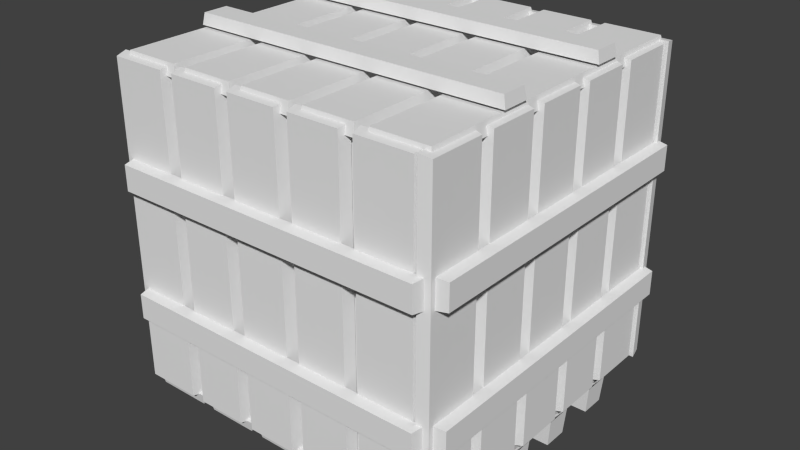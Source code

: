 # Source: Crate.blend  (saved by Blender 2.76.0; exported with 4.5.12 LTS)
import bpy
from mathutils import Matrix  # noqa: F401  (used for matrix-valued properties, if any)

bpy.ops.wm.read_factory_settings(use_empty=True)
scene = bpy.context.scene
scene.name = 'Scene'

# ---- collections
col_collection_1 = bpy.data.collections.new('Collection 1'); scene.collection.children.link(col_collection_1)

# ---- world
world_world = bpy.data.worlds.new('World'); scene.world = world_world
world_world.color = (0.05088, 0.05088, 0.05088)
world_world.use_sun_shadow = False
world_world.sun_shadow_jitter_overblur = 0.0
world_world.cycles.sampling_method = 'MANUAL'
world_world.cycles.sample_map_resolution = 256

# ---- meshes
me_cube_001 = bpy.data.meshes.new('Cube.001')
me_cube_001.from_pydata([(-0.5, -0.5, -0.5), (-0.5, -0.5, 0.5), (-0.5, 0.5, -0.5), (-0.5, 0.5, 0.5), (0.5, -0.5, -0.5), (0.5, -0.5, 0.5), (0.5, 0.5, -0.5), (0.5, 0.5, 0.5), (-0.5233, -0.5258, 0.5049), (-0.5233, 0.5258, 0.5049), (0.5283, -0.5258, 0.5049), (0.5283, 0.5258, 0.5049), (-0.3286, 0.5258, 0.5049), (-0.2975, 0.5258, 0.5049), (-0.1182, 0.5258, 0.5049), (-0.08714, 0.5258, 0.5049), (0.09209, 0.5258, 0.5049), (0.1232, 0.5258, 0.5049), (0.3024, 0.5258, 0.5049), (0.3335, 0.5258, 0.5049), (0.3335, -0.5258, 0.5049), (0.3024, -0.5258, 0.5049), (0.1232, -0.5258, 0.5049), (0.09209, -0.5258, 0.5049), (-0.08714, -0.5258, 0.5049), (-0.1182, -0.5258, 0.5049), (-0.2975, -0.5258, 0.5049), (-0.3286, -0.5258, 0.5049), (-0.516, -0.5184, 0.5421), (-0.516, 0.5184, 0.5421), (0.5209, 0.5184, 0.5421), (0.5209, -0.5184, 0.5421), (0.2951, 0.5184, 0.5421), (0.2951, -0.5184, 0.5421), (0.3409, -0.5184, 0.5421), (0.3409, 0.5184, 0.5421), (0.08473, 0.5184, 0.5421), (0.08473, -0.5184, 0.5421), (0.1305, -0.5184, 0.5421), (0.1305, 0.5184, 0.5421), (-0.1256, 0.5184, 0.5421), (-0.1256, -0.5184, 0.5421), (-0.07978, -0.5184, 0.5421), (-0.07978, 0.5184, 0.5421), (-0.3359, 0.5184, 0.5421), (-0.3359, -0.5184, 0.5421), (-0.2901, -0.5184, 0.5421), (-0.2901, 0.5184, 0.5421), (0.506, -0.5485, -0.5185), (0.506, -0.5485, 0.5331), (0.506, 0.5031, -0.5185), (0.506, 0.5031, 0.5331), (0.506, -0.3537, 0.5331), (0.506, -0.3226, 0.5331), (0.506, -0.1434, 0.5331), (0.506, -0.1123, 0.5331), (0.506, 0.06695, 0.5331), (0.506, 0.09804, 0.5331), (0.506, 0.2773, 0.5331), (0.506, 0.3084, 0.5331), (0.506, 0.3084, -0.5185), (0.506, 0.2773, -0.5185), (0.506, 0.09804, -0.5185), (0.506, 0.06695, -0.5185), (0.506, -0.1123, -0.5185), (0.506, -0.1434, -0.5185), (0.506, -0.3226, -0.5185), (0.506, -0.3537, -0.5185), (0.5432, -0.5411, -0.5111), (0.5432, -0.5411, 0.5258), (0.5432, 0.4958, 0.5258), (0.5432, 0.4958, -0.5111), (0.5432, 0.2699, 0.5258), (0.5432, 0.2699, -0.5111), (0.5432, 0.3157, -0.5111), (0.5432, 0.3157, 0.5258), (0.5432, 0.05959, 0.5258), (0.5432, 0.05959, -0.5111), (0.5432, 0.1054, -0.5111), (0.5432, 0.1054, 0.5258), (0.5432, -0.1507, 0.5258), (0.5432, -0.1507, -0.5111), (0.5432, -0.1049, -0.5111), (0.5432, -0.1049, 0.5258), (0.5432, -0.3611, 0.5258), (0.5432, -0.3611, -0.5111), (0.5432, -0.3152, -0.5111), (0.5432, -0.3152, 0.5258), (-0.5513, -0.5068, -0.5185), (-0.5513, -0.5068, 0.5331), (0.5003, -0.5068, -0.5185), (0.5003, -0.5068, 0.5331), (-0.3565, -0.5068, 0.5331), (-0.3254, -0.5068, 0.5331), (-0.1462, -0.5068, 0.5331), (-0.1151, -0.5068, 0.5331), (0.06415, -0.5068, 0.5331), (0.09524, -0.5068, 0.5331), (0.2745, -0.5068, 0.5331), (0.3056, -0.5068, 0.5331), (0.3056, -0.5068, -0.5185), (0.2745, -0.5068, -0.5185), (0.09524, -0.5068, -0.5185), (0.06415, -0.5068, -0.5185), (-0.1151, -0.5068, -0.5185), (-0.1462, -0.5068, -0.5185), (-0.3254, -0.5068, -0.5185), (-0.3565, -0.5068, -0.5185), (-0.5439, -0.544, -0.5111), (-0.5439, -0.544, 0.5258), (0.493, -0.544, 0.5258), (0.493, -0.544, -0.5111), (0.2671, -0.544, 0.5258), (0.2671, -0.544, -0.5111), (0.3129, -0.544, -0.5111), (0.3129, -0.544, 0.5258), (0.05679, -0.544, 0.5258), (0.05679, -0.544, -0.5111), (0.1026, -0.544, -0.5111), (0.1026, -0.544, 0.5258), (-0.1535, -0.544, 0.5258), (-0.1535, -0.544, -0.5111), (-0.1077, -0.544, -0.5111), (-0.1077, -0.544, 0.5258), (-0.3639, -0.544, 0.5258), (-0.3639, -0.544, -0.5111), (-0.318, -0.544, -0.5111), (-0.318, -0.544, 0.5258), (-0.5078, 0.5489, -0.5185), (-0.5078, 0.5489, 0.5331), (-0.5078, -0.5027, -0.5185), (-0.5078, -0.5027, 0.5331), (-0.5078, 0.3541, 0.5331), (-0.5078, 0.3231, 0.5331), (-0.5078, 0.1438, 0.5331), (-0.5078, 0.1127, 0.5331), (-0.5078, -0.06651, 0.5331), (-0.5078, -0.0976, 0.5331), (-0.5078, -0.2768, 0.5331), (-0.5078, -0.3079, 0.5331), (-0.5078, -0.3079, -0.5185), (-0.5078, -0.2768, -0.5185), (-0.5078, -0.0976, -0.5185), (-0.5078, -0.06651, -0.5185), (-0.5078, 0.1127, -0.5185), (-0.5078, 0.1438, -0.5185), (-0.5078, 0.3231, -0.5185), (-0.5078, 0.3541, -0.5185), (-0.545, 0.5416, -0.5111), (-0.545, 0.5416, 0.5258), (-0.545, -0.4953, 0.5258), (-0.545, -0.4953, -0.5111), (-0.545, -0.2695, 0.5258), (-0.545, -0.2695, -0.5111), (-0.545, -0.3153, -0.5111), (-0.545, -0.3153, 0.5258), (-0.545, -0.05915, 0.5258), (-0.545, -0.05915, -0.5111), (-0.545, -0.105, -0.5111), (-0.545, -0.105, 0.5258), (-0.545, 0.1512, 0.5258), (-0.545, 0.1512, -0.5111), (-0.545, 0.1054, -0.5111), (-0.545, 0.1054, 0.5258), (-0.545, 0.3615, 0.5258), (-0.545, 0.3615, -0.5111), (-0.545, 0.3157, -0.5111), (-0.545, 0.3157, 0.5258), (0.5528, 0.5066, -0.5185), (0.5528, 0.5066, 0.5331), (-0.4988, 0.5044, -0.5185), (-0.4988, 0.5044, 0.5331), (0.3581, 0.5062, 0.5331), (0.327, 0.5061, 0.5331), (0.1477, 0.5057, 0.5331), (0.1167, 0.5057, 0.5331), (-0.06258, 0.5053, 0.5331), (-0.09367, 0.5052, 0.5331), (-0.2729, 0.5048, 0.5331), (-0.304, 0.5048, 0.5331), (-0.304, 0.5048, -0.5185), (-0.2729, 0.5048, -0.5185), (-0.09367, 0.5052, -0.5185), (-0.06258, 0.5053, -0.5185), (0.1167, 0.5057, -0.5185), (0.1477, 0.5057, -0.5185), (0.327, 0.5061, -0.5185), (0.3581, 0.5062, -0.5185), (0.5454, 0.5438, -0.5111), (0.5454, 0.5438, 0.5258), (-0.4915, 0.5416, 0.5258), (-0.4915, 0.5416, -0.5111), (-0.2656, 0.542, 0.5258), (-0.2656, 0.542, -0.5111), (-0.3114, 0.5419, -0.5111), (-0.3114, 0.5419, 0.5258), (-0.0553, 0.5425, 0.5258), (-0.0553, 0.5425, -0.5111), (-0.1011, 0.5424, -0.5111), (-0.1011, 0.5424, 0.5258), (0.155, 0.5429, 0.5258), (0.155, 0.5429, -0.5111), (0.1092, 0.5428, -0.5111), (0.1092, 0.5428, 0.5258), (0.3653, 0.5434, 0.5258), (0.3653, 0.5434, -0.5111), (0.3195, 0.5433, -0.5111), (0.3195, 0.5433, 0.5258), (0.5159, -0.5258, -0.5109), (0.5159, 0.5258, -0.5109), (-0.5357, -0.5258, -0.5109), (-0.5357, 0.5258, -0.5109), (0.3211, 0.5258, -0.5109), (0.2901, 0.5258, -0.5109), (0.1108, 0.5258, -0.5109), (0.07973, 0.5258, -0.5109), (-0.09951, 0.5258, -0.5109), (-0.1306, 0.5258, -0.5109), (-0.3098, 0.5258, -0.5109), (-0.3409, 0.5258, -0.5109), (-0.3409, -0.5258, -0.5109), (-0.3098, -0.5258, -0.5109), (-0.1306, -0.5258, -0.5109), (-0.09951, -0.5258, -0.5109), (0.07973, -0.5258, -0.5109), (0.1108, -0.5258, -0.5109), (0.2901, -0.5258, -0.5109), (0.3211, -0.5258, -0.5109), (0.5086, -0.5184, -0.5481), (0.5086, 0.5184, -0.5481), (-0.5283, 0.5184, -0.5481), (-0.5283, -0.5184, -0.5481), (-0.3025, 0.5184, -0.5481), (-0.3025, -0.5184, -0.5481), (-0.3483, -0.5184, -0.5481), (-0.3483, 0.5184, -0.5481), (-0.09215, 0.5184, -0.5481), (-0.09215, -0.5184, -0.5481), (-0.138, -0.5184, -0.5481), (-0.138, 0.5184, -0.5481), (0.1182, 0.5184, -0.5481), (0.1182, -0.5184, -0.5481), (0.07237, -0.5184, -0.5481), (0.07237, 0.5184, -0.5481), (0.3285, 0.5184, -0.5481), (0.3285, -0.5184, -0.5481), (0.2827, -0.5184, -0.5481), (0.2827, 0.5184, -0.5481), (0.5308, 0.2551, 0.5494), (0.5308, 0.1655, 0.5494), (0.5308, -0.1655, 0.5494), (0.5308, -0.2551, 0.5494), (-0.5209, -0.2551, 0.5494), (-0.5209, -0.1655, 0.5494), (-0.5209, 0.1655, 0.5494), (-0.5209, 0.2551, 0.5494), (0.5234, -0.2515, 0.5866), (-0.5135, -0.2515, 0.5866), (-0.5135, -0.1692, 0.5866), (0.5234, -0.1692, 0.5866), (0.5234, 0.1692, 0.5866), (-0.5135, 0.1692, 0.5866), (-0.5135, 0.2515, 0.5866), (0.5234, 0.2515, 0.5866), (0.542, 0.5258, 0.2269), (0.542, 0.5258, 0.1373), (0.542, 0.5258, -0.1938), (0.542, 0.5258, -0.2834), (0.542, -0.5258, -0.2834), (0.542, -0.5258, -0.1938), (0.542, -0.5258, 0.1373), (0.542, -0.5258, 0.2269), (0.5792, 0.5184, -0.2797), (0.5792, -0.5184, -0.2797), (0.5792, -0.5184, -0.1974), (0.5792, 0.5184, -0.1974), (0.5792, 0.5184, 0.141), (0.5792, -0.5184, 0.141), (0.5792, -0.5184, 0.2232), (0.5792, 0.5184, 0.2232), (-0.5258, 0.542, 0.2269), (-0.5258, 0.542, 0.1373), (-0.5258, 0.542, -0.1938), (-0.5258, 0.542, -0.2834), (0.5258, 0.542, -0.2834), (0.5258, 0.542, -0.1938), (0.5258, 0.542, 0.1373), (0.5258, 0.542, 0.2269), (-0.5184, 0.5792, -0.2797), (0.5184, 0.5792, -0.2797), (0.5184, 0.5792, -0.1974), (-0.5184, 0.5792, -0.1974), (-0.5184, 0.5792, 0.141), (0.5184, 0.5792, 0.141), (0.5184, 0.5792, 0.2232), (-0.5184, 0.5792, 0.2232), (-0.542, -0.5258, 0.2269), (-0.542, -0.5258, 0.1373), (-0.542, -0.5258, -0.1938), (-0.542, -0.5258, -0.2834), (-0.542, 0.5258, -0.2834), (-0.542, 0.5258, -0.1938), (-0.542, 0.5258, 0.1373), (-0.542, 0.5258, 0.2269), (-0.5792, -0.5184, -0.2797), (-0.5792, 0.5184, -0.2797), (-0.5792, 0.5184, -0.1974), (-0.5792, -0.5184, -0.1974), (-0.5792, -0.5184, 0.141), (-0.5792, 0.5184, 0.141), (-0.5792, 0.5184, 0.2232), (-0.5792, -0.5184, 0.2232), (0.5258, -0.542, 0.2269), (0.5258, -0.542, 0.1373), (0.5258, -0.542, -0.1938), (0.5258, -0.542, -0.2834), (-0.5258, -0.542, -0.2834), (-0.5258, -0.542, -0.1938), (-0.5258, -0.542, 0.1373), (-0.5258, -0.542, 0.2269), (0.5184, -0.5792, -0.2797), (-0.5184, -0.5792, -0.2797), (-0.5184, -0.5792, -0.1974), (0.5184, -0.5792, -0.1974), (0.5184, -0.5792, 0.141), (-0.5184, -0.5792, 0.141), (-0.5184, -0.5792, 0.2232), (0.5184, -0.5792, 0.2232), (-0.5308, 0.1661, -0.5452), (-0.5308, 0.07651, -0.5452), (-0.5308, -0.2545, -0.5452), (-0.5308, -0.3441, -0.5452), (0.5209, -0.3441, -0.5452), (0.5209, -0.2545, -0.5452), (0.5209, 0.07651, -0.5452), (0.5209, 0.1661, -0.5452), (-0.5234, -0.3405, -0.6345), (0.5135, -0.3405, -0.6345), (0.5135, -0.2582, -0.6345), (-0.5234, -0.2582, -0.6345), (-0.5234, 0.08019, -0.6345), (0.5135, 0.08019, -0.6345), (0.5135, 0.1624, -0.6345), (-0.5234, 0.1624, -0.6345), (-0.5308, 0.3837, -0.5452), (-0.5308, 0.2941, -0.5452), (-0.5308, -0.03695, -0.5452), (-0.5308, -0.1266, -0.5452), (0.5209, -0.1266, -0.5452), (0.5209, -0.03695, -0.5452), (0.5209, 0.2941, -0.5452), (0.5209, 0.3837, -0.5452), (-0.5234, -0.1229, -0.6345), (0.5135, -0.1229, -0.6345), (0.5135, -0.04063, -0.6345), (-0.5234, -0.04063, -0.6345), (-0.5234, 0.2978, -0.6345), (0.5135, 0.2978, -0.6345), (0.5135, 0.38, -0.6345), (-0.5234, 0.38, -0.6345)], [], [(1, 3, 2, 0), (3, 7, 6, 2), (7, 5, 4, 6), (5, 1, 0, 4), (0, 2, 6, 4), (5, 7, 3, 1), (41, 40, 47, 46), (31, 30, 35, 34), (33, 32, 39, 38), (37, 36, 43, 42), (45, 44, 29, 28), (28, 29, 9, 8), (30, 31, 10, 11), (32, 33, 21, 18), (34, 35, 19, 20), (36, 37, 23, 16), (38, 39, 17, 22), (40, 41, 25, 14), (42, 43, 15, 24), (44, 45, 27, 12), (46, 47, 13, 26), (45, 28, 8, 27), (29, 44, 12, 9), (41, 46, 26, 25), (47, 40, 14, 13), (37, 42, 24, 23), (43, 36, 16, 15), (33, 38, 22, 21), (39, 32, 18, 17), (31, 34, 20, 10), (35, 30, 11, 19), (8, 9, 12, 27), (14, 25, 26, 13), (16, 23, 24, 15), (18, 21, 22, 17), (11, 10, 20, 19), (81, 80, 87, 86), (71, 70, 75, 74), (73, 72, 79, 78), (77, 76, 83, 82), (85, 84, 69, 68), (68, 69, 49, 48), (70, 71, 50, 51), (72, 73, 61, 58), (74, 75, 59, 60), (76, 77, 63, 56), (78, 79, 57, 62), (80, 81, 65, 54), (82, 83, 55, 64), (84, 85, 67, 52), (86, 87, 53, 66), (85, 68, 48, 67), (69, 84, 52, 49), (81, 86, 66, 65), (87, 80, 54, 53), (77, 82, 64, 63), (83, 76, 56, 55), (73, 78, 62, 61), (79, 72, 58, 57), (71, 74, 60, 50), (75, 70, 51, 59), (48, 49, 52, 67), (54, 65, 66, 53), (56, 63, 64, 55), (58, 61, 62, 57), (51, 50, 60, 59), (121, 120, 127, 126), (111, 110, 115, 114), (113, 112, 119, 118), (117, 116, 123, 122), (125, 124, 109, 108), (108, 109, 89, 88), (110, 111, 90, 91), (112, 113, 101, 98), (114, 115, 99, 100), (116, 117, 103, 96), (118, 119, 97, 102), (120, 121, 105, 94), (122, 123, 95, 104), (124, 125, 107, 92), (126, 127, 93, 106), (125, 108, 88, 107), (109, 124, 92, 89), (121, 126, 106, 105), (127, 120, 94, 93), (117, 122, 104, 103), (123, 116, 96, 95), (113, 118, 102, 101), (119, 112, 98, 97), (111, 114, 100, 90), (115, 110, 91, 99), (88, 89, 92, 107), (94, 105, 106, 93), (96, 103, 104, 95), (98, 101, 102, 97), (91, 90, 100, 99), (161, 160, 167, 166), (151, 150, 155, 154), (153, 152, 159, 158), (157, 156, 163, 162), (165, 164, 149, 148), (148, 149, 129, 128), (150, 151, 130, 131), (152, 153, 141, 138), (154, 155, 139, 140), (156, 157, 143, 136), (158, 159, 137, 142), (160, 161, 145, 134), (162, 163, 135, 144), (164, 165, 147, 132), (166, 167, 133, 146), (165, 148, 128, 147), (149, 164, 132, 129), (161, 166, 146, 145), (167, 160, 134, 133), (157, 162, 144, 143), (163, 156, 136, 135), (153, 158, 142, 141), (159, 152, 138, 137), (151, 154, 140, 130), (155, 150, 131, 139), (128, 129, 132, 147), (134, 145, 146, 133), (136, 143, 144, 135), (138, 141, 142, 137), (131, 130, 140, 139), (201, 200, 207, 206), (191, 190, 195, 194), (193, 192, 199, 198), (197, 196, 203, 202), (205, 204, 189, 188), (188, 189, 169, 168), (190, 191, 170, 171), (192, 193, 181, 178), (194, 195, 179, 180), (196, 197, 183, 176), (198, 199, 177, 182), (200, 201, 185, 174), (202, 203, 175, 184), (204, 205, 187, 172), (206, 207, 173, 186), (205, 188, 168, 187), (189, 204, 172, 169), (201, 206, 186, 185), (207, 200, 174, 173), (197, 202, 184, 183), (203, 196, 176, 175), (193, 198, 182, 181), (199, 192, 178, 177), (191, 194, 180, 170), (195, 190, 171, 179), (168, 169, 172, 187), (174, 185, 186, 173), (176, 183, 184, 175), (178, 181, 182, 177), (171, 170, 180, 179), (241, 240, 247, 246), (231, 230, 235, 234), (233, 232, 239, 238), (237, 236, 243, 242), (245, 244, 229, 228), (228, 229, 209, 208), (230, 231, 210, 211), (232, 233, 221, 218), (234, 235, 219, 220), (236, 237, 223, 216), (238, 239, 217, 222), (240, 241, 225, 214), (242, 243, 215, 224), (244, 245, 227, 212), (246, 247, 213, 226), (245, 228, 208, 227), (229, 244, 212, 209), (241, 246, 226, 225), (247, 240, 214, 213), (237, 242, 224, 223), (243, 236, 216, 215), (233, 238, 222, 221), (239, 232, 218, 217), (231, 234, 220, 210), (235, 230, 211, 219), (208, 209, 212, 227), (214, 225, 226, 213), (216, 223, 224, 215), (218, 221, 222, 217), (211, 210, 220, 219), (261, 260, 263, 262), (257, 256, 259, 258), (256, 257, 252, 251), (258, 259, 250, 253), (260, 261, 254, 249), (262, 263, 248, 255), (261, 262, 255, 254), (263, 260, 249, 248), (257, 258, 253, 252), (259, 256, 251, 250), (277, 276, 279, 278), (273, 272, 275, 274), (272, 273, 268, 267), (274, 275, 266, 269), (276, 277, 270, 265), (278, 279, 264, 271), (277, 278, 271, 270), (279, 276, 265, 264), (273, 274, 269, 268), (275, 272, 267, 266), (293, 292, 295, 294), (289, 288, 291, 290), (288, 289, 284, 283), (290, 291, 282, 285), (292, 293, 286, 281), (294, 295, 280, 287), (293, 294, 287, 286), (295, 292, 281, 280), (289, 290, 285, 284), (291, 288, 283, 282), (309, 308, 311, 310), (305, 304, 307, 306), (304, 305, 300, 299), (306, 307, 298, 301), (308, 309, 302, 297), (310, 311, 296, 303), (309, 310, 303, 302), (311, 308, 297, 296), (305, 306, 301, 300), (307, 304, 299, 298), (325, 324, 327, 326), (321, 320, 323, 322), (320, 321, 316, 315), (322, 323, 314, 317), (324, 325, 318, 313), (326, 327, 312, 319), (325, 326, 319, 318), (327, 324, 313, 312), (321, 322, 317, 316), (323, 320, 315, 314), (341, 340, 343, 342), (337, 336, 339, 338), (336, 337, 332, 331), (338, 339, 330, 333), (340, 341, 334, 329), (342, 343, 328, 335), (341, 342, 335, 334), (343, 340, 329, 328), (337, 338, 333, 332), (339, 336, 331, 330), (357, 356, 359, 358), (353, 352, 355, 354), (352, 353, 348, 347), (354, 355, 346, 349), (356, 357, 350, 345), (358, 359, 344, 351), (357, 358, 351, 350), (359, 356, 345, 344), (353, 354, 349, 348), (355, 352, 347, 346)])
_uv = me_cube_001.uv_layers.new(name='UVMap')
_uv.uv.foreach_set('vector', [0.9899, 0.000115, 0.9899, -0.9879, 1.98, -0.9879, 1.98, 0.0001154, 0.9899, 0.0001154, 0.9899, 0.9881, 8.878e-05, 0.9881, 8.878e-05, 0.000115, -0.9898, 1.976, -0.9898, 0.9881, 8.695e-05, 0.9881, 8.695e-05, 1.976, 8.917e-05, 0.000115, 8.878e-05, -0.9879, 0.9899, -0.9879, 0.9899, 0.000115, 8.878e-05, 0.000115, -0.9898, 0.000115, -0.9898, -0.9879, 8.8e-05, -0.9879, -0.9898, 0.9881, -0.9898, 0.0001152, 8.8e-05, 0.000115, 8.8e-05, 0.9881, 3.223, 0.03657, 3.223, -0.9879, 3.385, -0.9879, 3.385, 0.03657, 0.935, 3.052, 0.935, 2.027, 1.113, 2.027, 1.113, 3.052, 3.336, 3.052, 3.336, 2.027, 3.499, 2.027, 3.499, 3.052, 3.334, 2.013, 3.334, 0.9881, 3.497, 0.9881, 3.497, 2.013, 0.5785, 3.052, 0.5785, 2.027, 0.7567, 2.027, 0.7567, 3.052, 1.46, 4.083, 1.46, 3.059, 1.497, 3.052, 1.497, 4.091, 1.29, 4.083, 1.29, 3.059, 1.327, 3.052, 1.327, 4.091, 1.721, 4.083, 1.721, 3.059, 1.758, 3.052, 1.758, 4.091, 1.571, 4.083, 1.571, 3.059, 1.607, 3.052, 1.607, 4.091, 1.423, 3.059, 1.423, 4.083, 1.387, 4.091, 1.387, 3.052, 1.35, 4.083, 1.35, 3.059, 1.387, 3.052, 1.387, 4.091, 1.534, 4.083, 1.534, 3.059, 1.571, 3.052, 1.571, 4.091, 1.423, 4.083, 1.423, 3.059, 1.46, 3.052, 1.46, 4.091, 1.497, 4.083, 1.497, 3.059, 1.534, 3.052, 1.534, 4.091, 1.607, 4.083, 1.607, 3.059, 1.644, 3.052, 1.644, 4.091, 1.1, 0.09461, 1.1, 0.2725, 1.064, 0.2798, 1.064, 0.08734, 1.027, 0.2725, 1.027, 0.09462, 1.064, 0.08734, 1.064, 0.2798, 1.336, 0.2871, 1.336, 0.4496, 1.299, 0.4569, 1.299, 0.2798, 1.299, 0.8345, 1.299, 0.6719, 1.336, 0.6647, 1.336, 0.8418, 1.299, 0.6267, 1.299, 0.4641, 1.336, 0.4569, 1.336, 0.634, 1.262, 0.6267, 1.262, 0.4641, 1.299, 0.4569, 1.299, 0.634, 1.284, 0.2572, 1.284, 0.09462, 1.321, 0.08734, 1.321, 0.2644, 1.299, 0.2871, 1.299, 0.4496, 1.262, 0.4569, 1.262, 0.2798, 0.9899, 0.2725, 0.9899, 0.09462, 1.027, 0.08734, 1.027, 0.2798, 1.078, 0.465, 1.078, 0.2871, 1.115, 0.2798, 1.115, 0.4722, 0.3857, 0.9881, 0.3857, 2.027, 0.1929, 2.027, 0.1929, 0.9881, 2.476, 2.027, 2.476, 0.9881, 2.653, 0.9881, 2.653, 2.027, 2.298, 2.027, 2.298, 0.9881, 2.476, 0.9881, 2.476, 2.027, -0.8124, 1.976, -0.8124, 3.015, -0.9898, 3.015, -0.9898, 1.976, 1.157, 0.9881, 1.157, 2.027, 0.9641, 2.027, 0.9641, 0.9881, 3.822, 0.9881, 3.822, 2.013, 3.659, 2.013, 3.659, 0.9881, 3.01, 2.027, 3.01, 3.052, 2.832, 3.052, 2.832, 2.027, 3.662, 3.052, 3.662, 2.027, 3.825, 2.027, 3.825, 3.052, 3.874, -0.9879, 3.874, 0.03656, 3.711, 0.03657, 3.711, -0.9879, 2.654, 2.027, 2.654, 3.052, 2.476, 3.052, 2.476, 2.027, 1.877, 4.083, 1.877, 3.059, 1.914, 3.052, 1.914, 4.091, 3.751, 4.083, 3.751, 3.059, 3.788, 3.052, 3.788, 4.091, 3.714, 4.083, 3.714, 3.059, 3.751, 3.052, 3.751, 4.091, 2.039, 4.083, 2.039, 3.059, 2.075, 3.052, 2.075, 4.091, 3.677, 4.083, 3.677, 3.059, 3.714, 3.052, 3.714, 4.091, 1.794, 4.083, 1.794, 3.059, 1.831, 3.052, 1.831, 4.091, 3.447, 4.083, 3.447, 3.059, 3.483, 3.052, 3.483, 4.091, 1.831, 4.083, 1.831, 3.059, 1.868, 3.052, 1.868, 4.091, 3.499, 4.083, 3.499, 3.059, 3.536, 3.052, 3.536, 4.091, 1.965, 4.083, 1.965, 3.059, 2.002, 3.052, 2.002, 4.091, 1.248, 0.09461, 1.248, 0.2725, 1.211, 0.2798, 1.211, 0.08734, 1.189, 0.6574, 1.189, 0.4795, 1.226, 0.4722, 1.226, 0.6647, 1.557, 0.6719, 1.557, 0.8345, 1.52, 0.8418, 1.52, 0.6647, 1.373, 0.8345, 1.373, 0.6719, 1.41, 0.6647, 1.41, 0.8418, 1.52, 0.6267, 1.52, 0.4641, 1.557, 0.4569, 1.557, 0.634, 1.446, 0.6719, 1.446, 0.8345, 1.41, 0.8418, 1.41, 0.6647, 1.52, 0.4496, 1.52, 0.2871, 1.557, 0.2798, 1.557, 0.4569, 1.483, 0.6267, 1.483, 0.4641, 1.52, 0.4569, 1.52, 0.634, 1.226, 0.6574, 1.226, 0.4795, 1.262, 0.4722, 1.262, 0.6647, 1.189, 0.4795, 1.189, 0.6574, 1.152, 0.6647, 1.152, 0.4722, 1.735, 0.9881, 1.735, 2.027, 1.543, 2.027, 1.543, 0.9881, 2.173, 0.05111, 2.173, -0.9879, 2.35, -0.9879, 2.35, 0.05111, -0.8123, 3.015, -0.8124, 1.976, -0.6349, 1.976, -0.6349, 3.015, -0.6349, 3.015, -0.6349, 1.976, -0.4575, 1.976, -0.4575, 3.015, 1.157, 2.027, 1.157, 0.9881, 1.35, 0.9881, 1.35, 2.027, 2.313, 3.052, 2.313, 2.027, 2.476, 2.027, 2.476, 3.052, 1.35, 2.027, 1.35, 3.052, 1.171, 3.052, 1.171, 2.027, 3.499, 3.052, 3.499, 2.027, 3.662, 2.027, 3.662, 3.052, 3.008, 2.013, 3.008, 0.9881, 3.171, 0.9881, 3.171, 2.013, 1.914, 2.027, 1.914, 3.052, 1.735, 3.052, 1.735, 2.027, 2.262, 4.083, 2.262, 3.059, 2.298, 3.052, 2.298, 4.091, 3.336, 4.083, 3.336, 3.059, 3.373, 3.052, 3.373, 4.091, 3.299, 4.083, 3.299, 3.059, 3.336, 3.052, 3.336, 4.091, 2.409, 3.059, 2.409, 4.083, 2.372, 4.091, 2.372, 3.052, 3.263, 4.083, 3.263, 3.059, 3.299, 3.052, 3.299, 4.091, 2.372, 3.059, 2.372, 4.083, 2.335, 4.091, 2.335, 3.052, 3.026, 4.083, 3.026, 3.059, 3.063, 3.052, 3.063, 4.091, 2.476, 4.083, 2.476, 3.059, 2.513, 3.052, 2.513, 4.091, 3.063, 4.083, 3.063, 3.059, 3.1, 3.052, 3.1, 4.091, 2.231, 3.059, 2.231, 4.083, 2.194, 4.091, 2.194, 3.052, 1.137, 0.09461, 1.137, 0.2725, 1.1, 0.2798, 1.1, 0.08734, 1.189, 0.2871, 1.189, 0.465, 1.152, 0.4722, 1.152, 0.2798, 1.395, 0.09461, 1.395, 0.2572, 1.358, 0.2644, 1.358, 0.08734, 1.373, 0.4641, 1.373, 0.6267, 1.336, 0.634, 1.336, 0.4569, 1.483, 0.4641, 1.483, 0.6267, 1.446, 0.634, 1.446, 0.4569, 1.446, 0.2871, 1.446, 0.4496, 1.41, 0.4569, 1.41, 0.2798, 1.446, 0.4641, 1.446, 0.6267, 1.41, 0.634, 1.41, 0.4569, 1.505, 0.09461, 1.505, 0.2572, 1.468, 0.2644, 1.468, 0.08734, 1.189, 0.6719, 1.189, 0.8498, 1.152, 0.8571, 1.152, 0.6647, 1.115, 0.465, 1.115, 0.2871, 1.152, 0.2798, 1.152, 0.4722, 1.543, 0.9881, 1.543, 2.027, 1.35, 2.027, 1.35, 0.9881, 2.298, 0.9881, 2.298, 2.027, 2.121, 2.027, 2.121, 0.9881, 2.882, -0.9879, 2.882, 0.05111, 2.705, 0.05111, 2.705, -0.9879, 3.008, 0.9881, 3.008, 2.027, 2.831, 2.027, 2.831, 0.9881, 0.1929, 0.9881, 0.1929, 2.027, 8.917e-05, 2.027, 8.8e-05, 0.9881, 3.385, 0.03657, 3.385, -0.9879, 3.548, -0.9879, 3.548, 0.03657, 2.106, 2.027, 2.106, 3.052, 1.928, 3.052, 1.928, 2.027, 3.548, 0.03657, 3.548, -0.9879, 3.711, -0.9879, 3.711, 0.03657, 3.497, 2.013, 3.497, 0.9881, 3.659, 0.9881, 3.659, 2.013, 1.721, 2.027, 1.721, 3.052, 1.543, 3.052, 1.543, 2.027, 2.12, 4.083, 2.12, 3.059, 2.157, 3.052, 2.157, 4.091, 3.41, 4.083, 3.41, 3.059, 3.447, 3.052, 3.447, 4.091, 3.788, 4.083, 3.788, 3.059, 3.825, 3.052, 3.825, 4.091, 2.298, 4.083, 2.298, 3.059, 2.335, 3.052, 2.335, 4.091, 3.373, 4.083, 3.373, 3.059, 3.41, 3.052, 3.41, 4.091, 2.002, 4.083, 2.002, 3.059, 2.039, 3.052, 2.039, 4.091, 3.536, 4.083, 3.536, 3.059, 3.573, 3.052, 3.573, 4.091, 2.157, 4.083, 2.157, 3.059, 2.194, 3.052, 2.194, 4.091, 3.226, 4.083, 3.226, 3.059, 3.263, 3.052, 3.263, 4.091, 2.075, 4.083, 2.075, 3.059, 2.112, 3.052, 2.112, 4.091, 1.078, 0.6574, 1.078, 0.4795, 1.115, 0.4722, 1.115, 0.6647, 1.174, 0.2725, 1.174, 0.09461, 1.211, 0.08734, 1.211, 0.2798, 1.321, 0.2572, 1.321, 0.09461, 1.358, 0.08734, 1.358, 0.2644, 1.41, 0.2871, 1.41, 0.4496, 1.373, 0.4569, 1.373, 0.2798, 1.336, 0.8345, 1.336, 0.6719, 1.373, 0.6647, 1.373, 0.8418, 1.395, 0.2572, 1.395, 0.09461, 1.432, 0.08734, 1.432, 0.2644, 1.373, 0.2871, 1.373, 0.4496, 1.336, 0.4569, 1.336, 0.2798, 1.446, 0.4496, 1.446, 0.2871, 1.483, 0.2798, 1.483, 0.4569, 1.078, 0.8923, 1.078, 0.7144, 1.115, 0.7071, 1.115, 0.8996, 1.152, 0.6719, 1.152, 0.8498, 1.115, 0.8571, 1.115, 0.6647, 1.735, 2.027, 1.735, 0.9881, 1.928, 0.9881, 1.928, 2.027, -0.4575, 3.015, -0.4575, 1.976, -0.2801, 1.976, -0.2801, 3.015, -0.2801, 3.015, -0.2801, 1.976, -0.1027, 1.976, -0.1027, 3.015, 0.3857, 3.066, 0.3857, 2.027, 0.5631, 2.027, 0.5631, 3.066, 2.121, 0.9881, 2.121, 2.027, 1.928, 2.027, 1.928, 0.9881, 3.173, 3.052, 3.173, 2.027, 3.336, 2.027, 3.336, 3.052, 2.12, 3.052, 2.12, 2.027, 2.298, 2.027, 2.298, 3.052, 3.985, 0.9881, 3.985, 2.013, 3.822, 2.013, 3.822, 0.9881, 3.825, 3.052, 3.825, 2.027, 3.988, 2.027, 3.988, 3.052, 2.832, 2.027, 2.832, 3.052, 2.654, 3.052, 2.654, 2.027, 0.03688, 3.073, 0.03688, 4.098, 8.8e-05, 4.105, 8.8e-05, 3.066, 1.076, 4.083, 1.076, 3.059, 1.113, 3.052, 1.113, 4.091, 1.253, 4.083, 1.253, 3.059, 1.29, 3.052, 1.29, 4.091, 0.2511, 3.073, 0.2511, 4.098, 0.2143, 4.105, 0.2143, 3.066, 1.016, 4.083, 1.016, 3.059, 1.053, 3.052, 1.053, 4.091, 0.2143, 3.073, 0.2143, 4.098, 0.1775, 4.105, 0.1775, 3.066, 4.051, 0.04385, 4.051, -0.9806, 4.087, -0.9879, 4.087, 0.05111, 0.1105, 3.073, 0.1105, 4.098, 0.07368, 4.105, 0.07368, 3.066, 1.12, 3.059, 1.12, 2.034, 1.157, 2.027, 1.157, 3.066, 0.07368, 3.073, 0.07368, 4.098, 0.03688, 4.105, 0.03688, 3.066, 1.115, 0.6574, 1.115, 0.4795, 1.152, 0.4722, 1.152, 0.6647, 1.226, 0.6719, 1.226, 0.8498, 1.189, 0.8571, 1.189, 0.6647, 1.446, 0.8345, 1.446, 0.6719, 1.483, 0.6647, 1.483, 0.8418, 1.373, 0.6267, 1.373, 0.4641, 1.41, 0.4569, 1.41, 0.634, 1.52, 0.2871, 1.52, 0.4496, 1.483, 0.4569, 1.483, 0.2798, 1.432, 0.2572, 1.432, 0.09461, 1.468, 0.08734, 1.468, 0.2644, 1.542, 0.09461, 1.542, 0.2572, 1.505, 0.2644, 1.505, 0.08734, 1.52, 0.6719, 1.52, 0.8345, 1.483, 0.8418, 1.483, 0.6647, 1.189, 0.465, 1.189, 0.2871, 1.226, 0.2798, 1.226, 0.4722, 1.174, 0.09461, 1.174, 0.2725, 1.137, 0.2798, 1.137, 0.08734, 1.98, 0.05111, 1.98, -0.9879, 2.173, -0.9879, 2.173, 0.05111, 2.882, 0.05111, 2.882, -0.9879, 3.06, -0.9879, 3.06, 0.05111, 0.1775, 2.027, 0.1775, 3.066, 8.8e-05, 3.066, 8.8e-05, 2.027, 0.2083, 3.066, 0.2083, 2.027, 0.3857, 2.027, 0.3857, 3.066, 0.9641, 0.9881, 0.9641, 2.027, 0.7713, 2.027, 0.7713, 0.9881, 3.223, -0.9879, 3.223, 0.03657, 3.06, 0.03657, 3.06, -0.9879, 1.543, 2.027, 1.543, 3.052, 1.364, 3.052, 1.364, 2.027, 3.334, 0.9881, 3.334, 2.013, 3.171, 2.013, 3.171, 0.9881, 3.173, 2.027, 3.173, 3.052, 3.01, 3.052, 3.01, 2.027, 0.935, 2.027, 0.935, 3.052, 0.7567, 3.052, 0.7567, 2.027, 4.061, 4.083, 4.061, 3.059, 4.098, 3.052, 4.098, 4.091, 3.988, 4.083, 3.988, 3.059, 4.024, 3.052, 4.024, 4.091, 4.024, 4.083, 4.024, 3.059, 4.061, 3.052, 4.061, 4.091, 3.951, 4.083, 3.951, 3.059, 3.988, 3.052, 3.988, 4.091, 3.573, 4.083, 3.573, 3.059, 3.609, 3.052, 3.609, 4.091, 4.066, 2.02, 4.066, 0.9954, 4.103, 0.9881, 4.103, 2.027, 3.877, 3.059, 3.877, 4.083, 3.84, 4.091, 3.84, 3.052, 3.877, 4.083, 3.877, 3.059, 3.914, 3.052, 3.914, 4.091, 3.625, 4.083, 3.625, 3.059, 3.662, 3.052, 3.662, 4.091, 3.914, 4.083, 3.914, 3.059, 3.951, 3.052, 3.951, 4.091, 1.262, 0.8498, 1.262, 0.6719, 1.299, 0.6647, 1.299, 0.8571, 1.226, 0.465, 1.226, 0.2871, 1.262, 0.2798, 1.262, 0.4722, 1.594, 0.6719, 1.594, 0.8345, 1.557, 0.8418, 1.557, 0.6647, 1.594, 0.4641, 1.594, 0.6267, 1.557, 0.634, 1.557, 0.4569, 1.579, 0.09462, 1.579, 0.2572, 1.542, 0.2644, 1.542, 0.08734, 1.594, 0.2871, 1.594, 0.4496, 1.557, 0.4569, 1.557, 0.2798, 1.63, 0.6719, 1.63, 0.8345, 1.594, 0.8418, 1.594, 0.6647, 1.616, 0.09462, 1.616, 0.2572, 1.579, 0.2644, 1.579, 0.08734, 1.284, 0.09462, 1.284, 0.2725, 1.248, 0.2798, 1.248, 0.08734, 1.226, 0.8498, 1.226, 0.6719, 1.262, 0.6647, 1.262, 0.8571, 0.3857, 2.027, 0.3857, 0.9881, 0.5785, 0.9881, 0.5785, 2.027, 2.527, -0.9879, 2.527, 0.05111, 2.35, 0.05111, 2.35, -0.9879, 2.705, -0.9879, 2.705, 0.05111, 2.527, 0.05111, 2.527, -0.9879, 2.831, 0.9881, 2.831, 2.027, 2.653, 2.027, 2.653, 0.9881, 0.7713, 0.9881, 0.7713, 2.027, 0.5785, 2.027, 0.5785, 0.9881, 0.6599, 3.052, 0.6599, 4.076, 0.5785, 4.076, 0.5785, 3.052, -0.006831, 3.015, -0.006831, 4.04, -0.08825, 4.04, -0.08825, 3.015, 1.644, 4.083, 1.644, 3.059, 1.681, 3.052, 1.681, 4.091, 1.684, 4.083, 1.684, 3.059, 1.721, 3.052, 1.721, 4.091, 1.928, 4.083, 1.928, 3.059, 1.965, 3.052, 1.965, 4.091, 1.794, 3.059, 1.794, 4.083, 1.758, 4.091, 1.758, 3.052, 1.115, 0.9845, 1.115, 0.9032, 1.152, 0.8996, 1.152, 0.9881, 1.226, 0.9032, 1.226, 0.9845, 1.189, 0.9881, 1.189, 0.8996, 1.152, 0.9845, 1.152, 0.9032, 1.189, 0.8996, 1.189, 0.9881, 1.115, 0.9032, 1.115, 0.9845, 1.078, 0.9881, 1.078, 0.8996, 1.016, 3.052, 1.016, 4.076, 0.935, 4.076, 0.935, 3.052, 1.171, 4.076, 1.171, 3.052, 1.253, 3.052, 1.253, 4.076, 3.1, 4.083, 3.1, 3.059, 3.136, 3.052, 3.136, 4.091, 2.722, 4.083, 2.722, 3.059, 2.759, 3.052, 2.759, 4.091, 3.136, 4.083, 3.136, 3.059, 3.173, 3.052, 3.173, 4.091, 2.974, 4.083, 2.974, 3.059, 3.01, 3.052, 3.01, 4.091, 1.226, 0.9845, 1.226, 0.9032, 1.262, 0.8996, 1.262, 0.9881, 1.594, 0.3647, 1.594, 0.2834, 1.63, 0.2798, 1.63, 0.3683, 1.262, 0.9845, 1.262, 0.9032, 1.299, 0.8996, 1.299, 0.9881, 1.557, 0.9845, 1.557, 0.9032, 1.594, 0.8996, 1.594, 0.9881, -0.1173, 3.015, -0.1173, 4.04, -0.1987, 4.04, -0.1987, 3.015, -0.2947, 3.015, -0.2947, 4.04, -0.3761, 4.04, -0.3761, 3.015, 3.173, 4.083, 3.173, 3.059, 3.21, 3.052, 3.21, 4.091, 2.549, 4.083, 2.549, 3.059, 2.586, 3.052, 2.586, 4.091, 2.9, 4.083, 2.9, 3.059, 2.937, 3.052, 2.937, 4.091, 2.586, 4.083, 2.586, 3.059, 2.623, 3.052, 2.623, 4.091, 1.483, 0.9032, 1.483, 0.9845, 1.446, 0.9881, 1.446, 0.8996, 1.52, 0.9845, 1.52, 0.9032, 1.557, 0.8996, 1.557, 0.9881, 1.446, 0.9032, 1.446, 0.9845, 1.41, 0.9881, 1.41, 0.8996, 1.594, 0.4532, 1.594, 0.372, 1.63, 0.3683, 1.63, 0.4569, 4.066, 0.9881, 4.066, 2.013, 3.985, 2.013, 3.985, 0.9881, 0.8381, 4.076, 0.8381, 3.052, 0.9196, 3.052, 0.9196, 4.076, 2.409, 4.083, 2.409, 3.059, 2.446, 3.052, 2.446, 4.091, 2.759, 4.083, 2.759, 3.059, 2.795, 3.052, 2.795, 4.091, 2.513, 4.083, 2.513, 3.059, 2.549, 3.052, 2.549, 4.091, 2.937, 4.083, 2.937, 3.059, 2.974, 3.052, 2.974, 4.091, 1.299, 0.9845, 1.299, 0.9032, 1.336, 0.8996, 1.336, 0.9881, 1.594, 0.5418, 1.594, 0.4605, 1.63, 0.4569, 1.63, 0.5454, 1.373, 0.9032, 1.373, 0.9845, 1.336, 0.9881, 1.336, 0.8996, 1.594, 0.6303, 1.594, 0.5491, 1.63, 0.5454, 1.63, 0.634, -0.1987, 3.015, -0.1987, 4.04, -0.2801, 4.04, -0.2801, 3.015, 0.6599, 4.076, 0.6599, 3.052, 0.7413, 3.052, 0.7413, 4.076, 2.869, 3.059, 2.869, 4.083, 2.832, 4.091, 2.832, 3.052, 2.648, 4.083, 2.648, 3.059, 2.685, 3.052, 2.685, 4.091, 2.832, 3.059, 2.832, 4.083, 2.795, 4.091, 2.795, 3.052, 2.685, 4.083, 2.685, 3.059, 2.722, 3.052, 2.722, 4.091, 1.41, 0.9032, 1.41, 0.9845, 1.373, 0.9881, 1.373, 0.8996, 1.616, 0.1723, 1.616, 0.09099, 1.653, 0.08734, 1.653, 0.1759, 1.52, 0.9032, 1.52, 0.9845, 1.483, 0.9881, 1.483, 0.8996, 1.594, 0.9845, 1.594, 0.9032, 1.63, 0.8996, 1.63, 0.9881, 0.7567, 4.076, 0.7567, 3.052, 0.8381, 3.052, 0.8381, 4.076, -0.4652, 3.015, -0.4652, 4.04, -0.5466, 4.04, -0.5466, 3.015, 4.051, -0.9806, 4.051, 0.04384, 3.962, 0.05111, 3.962, -0.9879, -0.08825, 3.008, -0.08825, 1.983, 8.695e-05, 1.976, 8.695e-05, 3.015, -0.5466, 3.022, -0.5466, 4.047, -0.6349, 4.054, -0.6349, 3.015, -0.6349, 3.022, -0.6349, 4.047, -0.7233, 4.054, -0.7233, 3.015, 1.078, 0.5491, 1.078, 0.6303, 0.9899, 0.634, 0.9899, 0.5454, 0.9899, 0.8074, 0.9899, 0.7261, 1.078, 0.7225, 1.078, 0.811, 0.9899, 0.5418, 0.9899, 0.4605, 1.078, 0.4569, 1.078, 0.5454, 0.9899, 0.8959, 0.9899, 0.8147, 1.078, 0.811, 1.078, 0.8996, -0.3761, 3.015, -0.3761, 4.04, -0.4575, 4.04, -0.4575, 3.015, 3.988, 3.052, 3.988, 2.027, 4.069, 2.027, 4.069, 3.052, -0.9014, 4.047, -0.9014, 3.022, -0.8131, 3.015, -0.8131, 4.054, 3.874, 0.04384, 3.874, -0.9806, 3.962, -0.9879, 3.962, 0.05111, -0.8116, 4.047, -0.8116, 3.022, -0.7233, 3.015, -0.7233, 4.054, -0.9898, 4.047, -0.9898, 3.022, -0.9014, 3.015, -0.9014, 4.054, 0.9899, 0.3647, 0.9899, 0.2834, 1.078, 0.2798, 1.078, 0.3683, 0.9899, 0.7189, 0.9899, 0.6376, 1.078, 0.634, 1.078, 0.7225, 0.9899, 0.4532, 0.9899, 0.372, 1.078, 0.3683, 1.078, 0.4569, 0.9899, 0.9845, 0.9899, 0.9032, 1.078, 0.8996, 1.078, 0.9881])
me_cube_001.use_remesh_preserve_volume = False
me_cube_001.use_remesh_preserve_attributes = False
me_cube_001.use_mirror_vertex_groups = False
me_cube_001.update()

# ---- objects
ob_crate = bpy.data.objects.new('Crate', me_cube_001)

# ---- transforms, parenting, visibility, modifiers, constraints
ob_crate.location = (0.0, 0.0, 0.5)
ob_crate.lineart.crease_threshold = 0.0

# ---- collection membership
col_collection_1.objects.link(ob_crate)

# ---- scene / render settings (as saved in the file)
scene.frame_start = 1; scene.frame_end = 250; scene.frame_set(1)
scene.render.engine = 'BLENDER_EEVEE_NEXT'
scene.render.resolution_percentage = 50
scene.render.dither_intensity = 0.0
scene.cycles.use_denoising = False
scene.cycles.samples = 10
scene.cycles.sampling_pattern = 'TABULATED_SOBOL'
scene.cycles.light_sampling_threshold = 0.0
scene.cycles.use_adaptive_sampling = False
scene.cycles.use_light_tree = False
scene.cycles.blur_glossy = 0.0
scene.cycles.pixel_filter_type = 'GAUSSIAN'
scene.cycles.sample_clamp_indirect = 0.0
scene.view_settings.view_transform = 'Standard'
bpy.context.view_layer.update()

# ---- added for rendering (the .blend has no active camera and no usable light): camera, sun
cam_auto = bpy.data.cameras.new('AutoCamera')
cam_auto.lens = 50.0
cam_auto.sensor_width = 36.0
cam_auto.clip_end = 1000.0
ob_auto_camera = bpy.data.objects.new('AutoCamera', cam_auto)
scene.collection.objects.link(ob_auto_camera)
ob_auto_camera.location = (1.89038, -2.26846, 1.98838)
ob_auto_camera.rotation_euler = (1.09748, -7.21219e-08, 0.694738)
scene.camera = ob_auto_camera
light_auto_sun = bpy.data.lights.new('AutoSun', 'SUN')
light_auto_sun.energy = 3.0
light_auto_sun.angle = 0.0523599
ob_auto_sun = bpy.data.objects.new('AutoSun', light_auto_sun)
scene.collection.objects.link(ob_auto_sun)
ob_auto_sun.rotation_euler = (0.872665, 0.174533, 0.523599)
bpy.context.view_layer.update()
